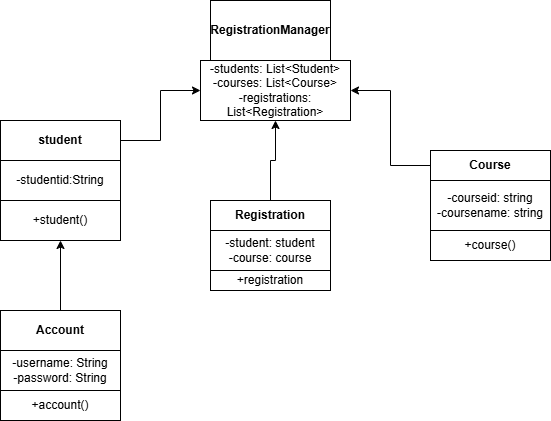

The diagram above was exported from draw.io. Its source (the exported page's mxGraphModel, read from the mxfile embedded in the PNG):
<mxGraphModel dx="1042" dy="562" grid="1" gridSize="10" guides="1" tooltips="1" connect="1" arrows="1" fold="1" page="1" pageScale="1" pageWidth="827" pageHeight="1169" math="0" shadow="0">
  <root>
    <mxCell id="0" />
    <mxCell id="1" parent="0" />
    <mxCell id="_eApdlNIDvRLcXnjnt3F-1" value="&lt;b&gt;RegistrationManager&lt;/b&gt;" style="rounded=0;whiteSpace=wrap;html=1;" parent="1" vertex="1">
      <mxGeometry x="340" y="80" width="120" height="60" as="geometry" />
    </mxCell>
    <mxCell id="_eApdlNIDvRLcXnjnt3F-2" value="-students: List&amp;lt;Student&amp;gt;&lt;div&gt;-courses: List&amp;lt;Course&amp;gt;&lt;/div&gt;&lt;div&gt;-registrations: List&amp;lt;Registration&amp;gt;&lt;/div&gt;" style="rounded=0;whiteSpace=wrap;html=1;" parent="1" vertex="1">
      <mxGeometry x="330" y="140" width="150" height="60" as="geometry" />
    </mxCell>
    <mxCell id="_eApdlNIDvRLcXnjnt3F-11" style="edgeStyle=orthogonalEdgeStyle;rounded=0;orthogonalLoop=1;jettySize=auto;html=1;entryX=0;entryY=0.5;entryDx=0;entryDy=0;" parent="1" source="_eApdlNIDvRLcXnjnt3F-3" target="_eApdlNIDvRLcXnjnt3F-2" edge="1">
      <mxGeometry relative="1" as="geometry" />
    </mxCell>
    <mxCell id="_eApdlNIDvRLcXnjnt3F-3" value="&lt;b&gt;student&lt;/b&gt;" style="rounded=0;whiteSpace=wrap;html=1;" parent="1" vertex="1">
      <mxGeometry x="130" y="200" width="120" height="40" as="geometry" />
    </mxCell>
    <mxCell id="_eApdlNIDvRLcXnjnt3F-4" value="-studentid:String" style="rounded=0;whiteSpace=wrap;html=1;" parent="1" vertex="1">
      <mxGeometry x="130" y="240" width="120" height="40" as="geometry" />
    </mxCell>
    <mxCell id="_eApdlNIDvRLcXnjnt3F-5" value="+student()" style="rounded=0;whiteSpace=wrap;html=1;" parent="1" vertex="1">
      <mxGeometry x="130" y="280" width="120" height="40" as="geometry" />
    </mxCell>
    <mxCell id="_eApdlNIDvRLcXnjnt3F-10" style="edgeStyle=orthogonalEdgeStyle;rounded=0;orthogonalLoop=1;jettySize=auto;html=1;entryX=0.5;entryY=1;entryDx=0;entryDy=0;" parent="1" source="_eApdlNIDvRLcXnjnt3F-6" target="_eApdlNIDvRLcXnjnt3F-5" edge="1">
      <mxGeometry relative="1" as="geometry">
        <mxPoint x="200" y="330" as="targetPoint" />
      </mxGeometry>
    </mxCell>
    <mxCell id="_eApdlNIDvRLcXnjnt3F-6" value="&lt;b&gt;Account&lt;/b&gt;" style="rounded=0;whiteSpace=wrap;html=1;" parent="1" vertex="1">
      <mxGeometry x="130" y="390" width="120" height="40" as="geometry" />
    </mxCell>
    <mxCell id="_eApdlNIDvRLcXnjnt3F-7" value="-username: String&lt;div&gt;-password: String&lt;/div&gt;" style="rounded=0;whiteSpace=wrap;html=1;" parent="1" vertex="1">
      <mxGeometry x="130" y="430" width="120" height="40" as="geometry" />
    </mxCell>
    <mxCell id="_eApdlNIDvRLcXnjnt3F-8" value="+account()" style="rounded=0;whiteSpace=wrap;html=1;" parent="1" vertex="1">
      <mxGeometry x="130" y="470" width="120" height="30" as="geometry" />
    </mxCell>
    <mxCell id="_eApdlNIDvRLcXnjnt3F-15" style="edgeStyle=orthogonalEdgeStyle;rounded=0;orthogonalLoop=1;jettySize=auto;html=1;entryX=0.5;entryY=1;entryDx=0;entryDy=0;" parent="1" source="_eApdlNIDvRLcXnjnt3F-12" target="_eApdlNIDvRLcXnjnt3F-2" edge="1">
      <mxGeometry relative="1" as="geometry" />
    </mxCell>
    <mxCell id="_eApdlNIDvRLcXnjnt3F-12" value="&lt;b&gt;Registration&lt;/b&gt;" style="rounded=0;whiteSpace=wrap;html=1;" parent="1" vertex="1">
      <mxGeometry x="340" y="280" width="120" height="30" as="geometry" />
    </mxCell>
    <mxCell id="_eApdlNIDvRLcXnjnt3F-13" value="-student: student&lt;div&gt;-course: course&lt;/div&gt;" style="rounded=0;whiteSpace=wrap;html=1;" parent="1" vertex="1">
      <mxGeometry x="340" y="310" width="120" height="40" as="geometry" />
    </mxCell>
    <mxCell id="_eApdlNIDvRLcXnjnt3F-14" value="+registration" style="rounded=0;whiteSpace=wrap;html=1;" parent="1" vertex="1">
      <mxGeometry x="340" y="350" width="120" height="20" as="geometry" />
    </mxCell>
    <mxCell id="_eApdlNIDvRLcXnjnt3F-20" style="edgeStyle=orthogonalEdgeStyle;rounded=0;orthogonalLoop=1;jettySize=auto;html=1;entryX=1;entryY=0.5;entryDx=0;entryDy=0;" parent="1" source="_eApdlNIDvRLcXnjnt3F-16" target="_eApdlNIDvRLcXnjnt3F-2" edge="1">
      <mxGeometry relative="1" as="geometry" />
    </mxCell>
    <mxCell id="_eApdlNIDvRLcXnjnt3F-16" value="&lt;b&gt;Course&lt;/b&gt;" style="rounded=0;whiteSpace=wrap;html=1;" parent="1" vertex="1">
      <mxGeometry x="560" y="230" width="120" height="30" as="geometry" />
    </mxCell>
    <mxCell id="_eApdlNIDvRLcXnjnt3F-18" value="-courseid: string&lt;div&gt;-coursename: string&lt;/div&gt;" style="rounded=0;whiteSpace=wrap;html=1;" parent="1" vertex="1">
      <mxGeometry x="560" y="260" width="120" height="50" as="geometry" />
    </mxCell>
    <mxCell id="_eApdlNIDvRLcXnjnt3F-19" value="+course()" style="rounded=0;whiteSpace=wrap;html=1;" parent="1" vertex="1">
      <mxGeometry x="560" y="310" width="120" height="30" as="geometry" />
    </mxCell>
  </root>
</mxGraphModel>